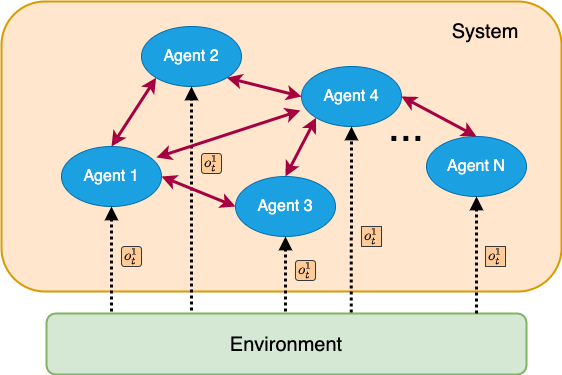

The diagram above was exported from draw.io. Its source (the exported page's mxGraphModel, read from the mxfile embedded in the PNG):
<mxGraphModel dx="1426" dy="747" grid="1" gridSize="10" guides="1" tooltips="1" connect="1" arrows="1" fold="1" page="1" pageScale="1" pageWidth="850" pageHeight="1100" math="1" shadow="0">
  <root>
    <mxCell id="0" />
    <mxCell id="1" parent="0" />
    <mxCell id="OiiBbRTke03HHvFhkz6P-1" value="" style="rounded=1;whiteSpace=wrap;html=1;fillColor=#ffe6cc;strokeColor=#d79b00;strokeWidth=2;" vertex="1" parent="1">
      <mxGeometry x="140" y="170" width="560" height="290" as="geometry" />
    </mxCell>
    <mxCell id="OiiBbRTke03HHvFhkz6P-2" value="&lt;font style=&quot;font-size: 20px&quot;&gt;System&lt;/font&gt;" style="text;html=1;strokeColor=none;fillColor=none;align=center;verticalAlign=middle;whiteSpace=wrap;rounded=0;" vertex="1" parent="1">
      <mxGeometry x="604" y="190" width="40" height="20" as="geometry" />
    </mxCell>
    <mxCell id="Mr74cndBb3I7enik99d2-1" value="&lt;font style=&quot;font-size: 20px&quot;&gt;Environment&lt;/font&gt;" style="rounded=1;whiteSpace=wrap;html=1;fillColor=#d5e8d4;strokeColor=#82b366;strokeWidth=2;" parent="1" vertex="1">
      <mxGeometry x="185" y="482" width="480" height="61" as="geometry" />
    </mxCell>
    <mxCell id="Mr74cndBb3I7enik99d2-2" value="&lt;font style=&quot;font-size: 16px&quot;&gt;Agent 1&lt;/font&gt;" style="ellipse;whiteSpace=wrap;html=1;fillColor=#1ba1e2;strokeColor=#006EAF;fontColor=#ffffff;" parent="1" vertex="1">
      <mxGeometry x="200" y="315" width="100" height="60" as="geometry" />
    </mxCell>
    <mxCell id="Mr74cndBb3I7enik99d2-3" value="&lt;font style=&quot;font-size: 16px&quot;&gt;Agent 3&lt;/font&gt;" style="ellipse;whiteSpace=wrap;html=1;fillColor=#1ba1e2;strokeColor=#006EAF;fontColor=#ffffff;" parent="1" vertex="1">
      <mxGeometry x="374" y="345" width="100" height="60" as="geometry" />
    </mxCell>
    <mxCell id="Mr74cndBb3I7enik99d2-4" value="&lt;font style=&quot;font-size: 16px&quot;&gt;Agent 2&lt;/font&gt;" style="ellipse;whiteSpace=wrap;html=1;fillColor=#1ba1e2;strokeColor=#006EAF;fontColor=#ffffff;" parent="1" vertex="1">
      <mxGeometry x="280" y="195" width="100" height="60" as="geometry" />
    </mxCell>
    <mxCell id="Mr74cndBb3I7enik99d2-5" value="&lt;font style=&quot;font-size: 16px&quot;&gt;Agent 4&lt;/font&gt;" style="ellipse;whiteSpace=wrap;html=1;fillColor=#1ba1e2;strokeColor=#006EAF;fontColor=#ffffff;" parent="1" vertex="1">
      <mxGeometry x="440" y="235" width="100" height="60" as="geometry" />
    </mxCell>
    <mxCell id="Mr74cndBb3I7enik99d2-6" value="&lt;font style=&quot;font-size: 16px&quot;&gt;Agent N&lt;/font&gt;" style="ellipse;whiteSpace=wrap;html=1;fillColor=#1ba1e2;strokeColor=#006EAF;fontColor=#ffffff;" parent="1" vertex="1">
      <mxGeometry x="565" y="305" width="100" height="60" as="geometry" />
    </mxCell>
    <mxCell id="Mr74cndBb3I7enik99d2-7" value="&lt;font style=&quot;font-size: 43px&quot;&gt;...&lt;/font&gt;" style="text;html=1;strokeColor=none;fillColor=none;align=center;verticalAlign=middle;whiteSpace=wrap;rounded=0;" parent="1" vertex="1">
      <mxGeometry x="525" y="285" width="40" height="20" as="geometry" />
    </mxCell>
    <mxCell id="Mr74cndBb3I7enik99d2-8" value="" style="endArrow=block;html=1;entryX=0.5;entryY=1;entryDx=0;entryDy=0;strokeWidth=3;dashed=1;dashPattern=1 1;endFill=1;" parent="1" target="Mr74cndBb3I7enik99d2-2" edge="1">
      <mxGeometry width="50" height="50" relative="1" as="geometry">
        <mxPoint x="250" y="480" as="sourcePoint" />
        <mxPoint x="450" y="405" as="targetPoint" />
      </mxGeometry>
    </mxCell>
    <mxCell id="Mr74cndBb3I7enik99d2-9" value="&lt;font style=&quot;font-size: 12px&quot;&gt;$$o^1_t$$&lt;/font&gt;" style="rounded=1;whiteSpace=wrap;html=1;fillColor=#ffcc99;strokeColor=#36393d;" parent="1" vertex="1">
      <mxGeometry x="260" y="415" width="20" height="20" as="geometry" />
    </mxCell>
    <mxCell id="Mr74cndBb3I7enik99d2-11" value="" style="endArrow=block;html=1;entryX=0.5;entryY=1;entryDx=0;entryDy=0;strokeWidth=3;dashed=1;dashPattern=1 1;exitX=0.302;exitY=-0.049;exitDx=0;exitDy=0;exitPerimeter=0;endFill=1;" parent="1" source="Mr74cndBb3I7enik99d2-1" target="Mr74cndBb3I7enik99d2-4" edge="1">
      <mxGeometry width="50" height="50" relative="1" as="geometry">
        <mxPoint x="260" y="476" as="sourcePoint" />
        <mxPoint x="260" y="385" as="targetPoint" />
      </mxGeometry>
    </mxCell>
    <mxCell id="Mr74cndBb3I7enik99d2-12" value="" style="endArrow=block;html=1;entryX=0.5;entryY=1;entryDx=0;entryDy=0;strokeWidth=3;dashed=1;dashPattern=1 1;endFill=1;" parent="1" target="Mr74cndBb3I7enik99d2-3" edge="1">
      <mxGeometry width="50" height="50" relative="1" as="geometry">
        <mxPoint x="424" y="480" as="sourcePoint" />
        <mxPoint x="294" y="395" as="targetPoint" />
      </mxGeometry>
    </mxCell>
    <mxCell id="Mr74cndBb3I7enik99d2-13" value="" style="endArrow=block;html=1;entryX=0.5;entryY=1;entryDx=0;entryDy=0;strokeWidth=3;dashed=1;dashPattern=1 1;exitX=0.635;exitY=-0.016;exitDx=0;exitDy=0;exitPerimeter=0;endFill=1;" parent="1" source="Mr74cndBb3I7enik99d2-1" target="Mr74cndBb3I7enik99d2-5" edge="1">
      <mxGeometry width="50" height="50" relative="1" as="geometry">
        <mxPoint x="411" y="472.9870000000001" as="sourcePoint" />
        <mxPoint x="410" y="415" as="targetPoint" />
      </mxGeometry>
    </mxCell>
    <mxCell id="Mr74cndBb3I7enik99d2-14" value="" style="endArrow=block;html=1;entryX=0.5;entryY=1;entryDx=0;entryDy=0;strokeWidth=3;dashed=1;dashPattern=1 1;exitX=0.896;exitY=0;exitDx=0;exitDy=0;exitPerimeter=0;endFill=1;" parent="1" source="Mr74cndBb3I7enik99d2-1" target="Mr74cndBb3I7enik99d2-6" edge="1">
      <mxGeometry width="50" height="50" relative="1" as="geometry">
        <mxPoint x="499.79999999999995" y="474.0239999999999" as="sourcePoint" />
        <mxPoint x="500" y="305" as="targetPoint" />
      </mxGeometry>
    </mxCell>
    <mxCell id="Mr74cndBb3I7enik99d2-16" value="&lt;font style=&quot;font-size: 12px&quot;&gt;$$o^1_t$$&lt;/font&gt;" style="rounded=1;whiteSpace=wrap;html=1;fillColor=#ffcc99;strokeColor=#36393d;" parent="1" vertex="1">
      <mxGeometry x="340" y="322" width="20" height="20" as="geometry" />
    </mxCell>
    <mxCell id="Mr74cndBb3I7enik99d2-17" value="&lt;font style=&quot;font-size: 12px&quot;&gt;$$o^1_t$$&lt;/font&gt;" style="rounded=1;whiteSpace=wrap;html=1;fillColor=#ffcc99;strokeColor=#36393d;" parent="1" vertex="1">
      <mxGeometry x="434" y="429" width="20" height="20" as="geometry" />
    </mxCell>
    <mxCell id="Mr74cndBb3I7enik99d2-18" value="&lt;font style=&quot;font-size: 12px&quot;&gt;$$o^1_t$$&lt;/font&gt;" style="rounded=1;whiteSpace=wrap;html=1;fillColor=#ffcc99;strokeColor=#36393d;arcSize=0;" parent="1" vertex="1">
      <mxGeometry x="500" y="395" width="20" height="20" as="geometry" />
    </mxCell>
    <mxCell id="Mr74cndBb3I7enik99d2-19" value="&lt;font style=&quot;font-size: 12px&quot;&gt;$$o^1_t$$&lt;/font&gt;" style="rounded=1;whiteSpace=wrap;html=1;fillColor=#ffcc99;strokeColor=#36393d;arcSize=0;" parent="1" vertex="1">
      <mxGeometry x="624" y="415" width="20" height="20" as="geometry" />
    </mxCell>
    <mxCell id="Mr74cndBb3I7enik99d2-21" value="" style="endArrow=classic;html=1;strokeWidth=3;startArrow=classic;startFill=1;exitX=1;exitY=0.5;exitDx=0;exitDy=0;entryX=0;entryY=0.5;entryDx=0;entryDy=0;fillColor=#d80073;strokeColor=#A50040;" parent="1" source="Mr74cndBb3I7enik99d2-2" target="Mr74cndBb3I7enik99d2-3" edge="1">
      <mxGeometry width="50" height="50" relative="1" as="geometry">
        <mxPoint x="330" y="195" as="sourcePoint" />
        <mxPoint x="385" y="150" as="targetPoint" />
      </mxGeometry>
    </mxCell>
    <mxCell id="Mr74cndBb3I7enik99d2-22" value="" style="endArrow=classic;html=1;strokeWidth=3;exitX=0.5;exitY=0;exitDx=0;exitDy=0;startArrow=classic;startFill=1;entryX=1;entryY=0.5;entryDx=0;entryDy=0;fillColor=#d80073;strokeColor=#A50040;" parent="1" source="Mr74cndBb3I7enik99d2-6" target="Mr74cndBb3I7enik99d2-5" edge="1">
      <mxGeometry width="50" height="50" relative="1" as="geometry">
        <mxPoint x="340" y="205" as="sourcePoint" />
        <mxPoint x="465" y="150" as="targetPoint" />
      </mxGeometry>
    </mxCell>
    <mxCell id="Mr74cndBb3I7enik99d2-23" value="" style="endArrow=classic;html=1;strokeWidth=3;entryX=0;entryY=1;entryDx=0;entryDy=0;exitX=0.5;exitY=0;exitDx=0;exitDy=0;startArrow=classic;startFill=1;fillColor=#d80073;strokeColor=#A50040;" parent="1" source="Mr74cndBb3I7enik99d2-3" target="Mr74cndBb3I7enik99d2-5" edge="1">
      <mxGeometry width="50" height="50" relative="1" as="geometry">
        <mxPoint x="340" y="205" as="sourcePoint" />
        <mxPoint x="425" y="150" as="targetPoint" />
      </mxGeometry>
    </mxCell>
    <mxCell id="Mr74cndBb3I7enik99d2-24" value="" style="endArrow=classic;html=1;strokeWidth=3;entryX=0;entryY=1;entryDx=0;entryDy=0;exitX=0.5;exitY=0;exitDx=0;exitDy=0;startArrow=classic;startFill=1;fillColor=#d80073;strokeColor=#A50040;" parent="1" source="Mr74cndBb3I7enik99d2-2" target="Mr74cndBb3I7enik99d2-4" edge="1">
      <mxGeometry width="50" height="50" relative="1" as="geometry">
        <mxPoint x="340" y="205" as="sourcePoint" />
        <mxPoint x="365" y="110" as="targetPoint" />
        <Array as="points" />
      </mxGeometry>
    </mxCell>
    <mxCell id="Mr74cndBb3I7enik99d2-26" value="" style="endArrow=classic;html=1;strokeWidth=3;startArrow=classic;startFill=1;exitX=1;exitY=1;exitDx=0;exitDy=0;entryX=0;entryY=0.5;entryDx=0;entryDy=0;fillColor=#d80073;strokeColor=#A50040;" parent="1" source="Mr74cndBb3I7enik99d2-4" target="Mr74cndBb3I7enik99d2-5" edge="1">
      <mxGeometry width="50" height="50" relative="1" as="geometry">
        <mxPoint x="310" y="355" as="sourcePoint" />
        <mxPoint x="384" y="385" as="targetPoint" />
      </mxGeometry>
    </mxCell>
    <mxCell id="Mr74cndBb3I7enik99d2-27" value="" style="endArrow=classic;html=1;strokeWidth=3;entryX=-0.01;entryY=0.733;entryDx=0;entryDy=0;exitX=0.95;exitY=0.183;exitDx=0;exitDy=0;startArrow=classic;startFill=1;fillColor=#d80073;strokeColor=#A50040;entryPerimeter=0;exitPerimeter=0;" parent="1" source="Mr74cndBb3I7enik99d2-2" target="Mr74cndBb3I7enik99d2-5" edge="1">
      <mxGeometry width="50" height="50" relative="1" as="geometry">
        <mxPoint x="260" y="325" as="sourcePoint" />
        <mxPoint x="304.6446609406728" y="256.21320343559637" as="targetPoint" />
        <Array as="points" />
      </mxGeometry>
    </mxCell>
  </root>
</mxGraphModel>